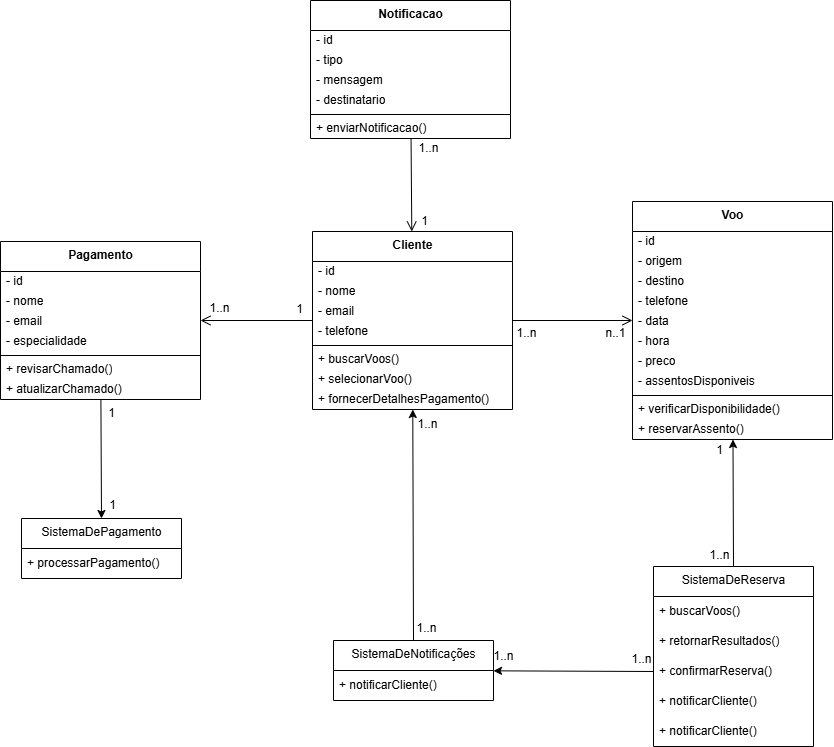

The diagram above was exported from draw.io. Its source (the exported page's mxGraphModel, read from the mxfile embedded in the PNG):
<mxGraphModel dx="1895" dy="984" grid="1" gridSize="10" guides="1" tooltips="1" connect="1" arrows="1" fold="1" page="1" pageScale="1" pageWidth="827" pageHeight="1169" math="0" shadow="0">
  <root>
    <mxCell id="0" />
    <mxCell id="1" parent="0" />
    <mxCell id="GL5P6lIS9hVCkNGNjPqK-46" value="&lt;b&gt;Cliente&lt;/b&gt;" style="swimlane;fontStyle=0;align=center;verticalAlign=top;childLayout=stackLayout;horizontal=1;startSize=30;horizontalStack=0;resizeParent=1;resizeParentMax=0;resizeLast=0;collapsible=0;marginBottom=0;html=1;" vertex="1" parent="1">
      <mxGeometry x="372" y="341" width="200" height="178" as="geometry" />
    </mxCell>
    <mxCell id="GL5P6lIS9hVCkNGNjPqK-47" value="- id" style="text;html=1;strokeColor=none;fillColor=none;align=left;verticalAlign=middle;spacingLeft=4;spacingRight=4;overflow=hidden;rotatable=0;points=[[0,0.5],[1,0.5]];portConstraint=eastwest;" vertex="1" parent="GL5P6lIS9hVCkNGNjPqK-46">
      <mxGeometry y="30" width="200" height="20" as="geometry" />
    </mxCell>
    <mxCell id="GL5P6lIS9hVCkNGNjPqK-48" value="- nome" style="text;html=1;strokeColor=none;fillColor=none;align=left;verticalAlign=middle;spacingLeft=4;spacingRight=4;overflow=hidden;rotatable=0;points=[[0,0.5],[1,0.5]];portConstraint=eastwest;" vertex="1" parent="GL5P6lIS9hVCkNGNjPqK-46">
      <mxGeometry y="50" width="200" height="20" as="geometry" />
    </mxCell>
    <mxCell id="GL5P6lIS9hVCkNGNjPqK-49" value="- email" style="text;html=1;strokeColor=none;fillColor=none;align=left;verticalAlign=middle;spacingLeft=4;spacingRight=4;overflow=hidden;rotatable=0;points=[[0,0.5],[1,0.5]];portConstraint=eastwest;" vertex="1" parent="GL5P6lIS9hVCkNGNjPqK-46">
      <mxGeometry y="70" width="200" height="20" as="geometry" />
    </mxCell>
    <mxCell id="GL5P6lIS9hVCkNGNjPqK-50" value="- telefone" style="text;html=1;strokeColor=none;fillColor=none;align=left;verticalAlign=middle;spacingLeft=4;spacingRight=4;overflow=hidden;rotatable=0;points=[[0,0.5],[1,0.5]];portConstraint=eastwest;" vertex="1" parent="GL5P6lIS9hVCkNGNjPqK-46">
      <mxGeometry y="90" width="200" height="20" as="geometry" />
    </mxCell>
    <mxCell id="GL5P6lIS9hVCkNGNjPqK-51" value="" style="line;strokeWidth=1;fillColor=none;align=left;verticalAlign=middle;spacingTop=-1;spacingLeft=3;spacingRight=3;rotatable=0;labelPosition=right;points=[];portConstraint=eastwest;" vertex="1" parent="GL5P6lIS9hVCkNGNjPqK-46">
      <mxGeometry y="110" width="200" height="8" as="geometry" />
    </mxCell>
    <mxCell id="GL5P6lIS9hVCkNGNjPqK-52" value="+ buscarVoos()" style="text;html=1;strokeColor=none;fillColor=none;align=left;verticalAlign=middle;spacingLeft=4;spacingRight=4;overflow=hidden;rotatable=0;points=[[0,0.5],[1,0.5]];portConstraint=eastwest;" vertex="1" parent="GL5P6lIS9hVCkNGNjPqK-46">
      <mxGeometry y="118" width="200" height="20" as="geometry" />
    </mxCell>
    <mxCell id="GL5P6lIS9hVCkNGNjPqK-53" value="+ selecionarVoo()" style="text;html=1;strokeColor=none;fillColor=none;align=left;verticalAlign=middle;spacingLeft=4;spacingRight=4;overflow=hidden;rotatable=0;points=[[0,0.5],[1,0.5]];portConstraint=eastwest;" vertex="1" parent="GL5P6lIS9hVCkNGNjPqK-46">
      <mxGeometry y="138" width="200" height="20" as="geometry" />
    </mxCell>
    <mxCell id="GL5P6lIS9hVCkNGNjPqK-54" value="&lt;div&gt;+ fornecerDetalhesPaga&lt;span style=&quot;background-color: initial;&quot;&gt;mento()&lt;/span&gt;&lt;/div&gt;" style="text;html=1;strokeColor=none;fillColor=none;align=left;verticalAlign=middle;spacingLeft=4;spacingRight=4;overflow=hidden;rotatable=0;points=[[0,0.5],[1,0.5]];portConstraint=eastwest;" vertex="1" parent="GL5P6lIS9hVCkNGNjPqK-46">
      <mxGeometry y="158" width="200" height="20" as="geometry" />
    </mxCell>
    <mxCell id="GL5P6lIS9hVCkNGNjPqK-55" value="&lt;b&gt;Notificacao&lt;/b&gt;" style="swimlane;fontStyle=0;align=center;verticalAlign=top;childLayout=stackLayout;horizontal=1;startSize=30;horizontalStack=0;resizeParent=1;resizeParentMax=0;resizeLast=0;collapsible=0;marginBottom=0;html=1;" vertex="1" parent="1">
      <mxGeometry x="370" y="110" width="200" height="138" as="geometry" />
    </mxCell>
    <mxCell id="GL5P6lIS9hVCkNGNjPqK-56" value="- id" style="text;html=1;strokeColor=none;fillColor=none;align=left;verticalAlign=middle;spacingLeft=4;spacingRight=4;overflow=hidden;rotatable=0;points=[[0,0.5],[1,0.5]];portConstraint=eastwest;" vertex="1" parent="GL5P6lIS9hVCkNGNjPqK-55">
      <mxGeometry y="30" width="200" height="20" as="geometry" />
    </mxCell>
    <mxCell id="GL5P6lIS9hVCkNGNjPqK-57" value="- tipo" style="text;html=1;strokeColor=none;fillColor=none;align=left;verticalAlign=middle;spacingLeft=4;spacingRight=4;overflow=hidden;rotatable=0;points=[[0,0.5],[1,0.5]];portConstraint=eastwest;" vertex="1" parent="GL5P6lIS9hVCkNGNjPqK-55">
      <mxGeometry y="50" width="200" height="20" as="geometry" />
    </mxCell>
    <mxCell id="GL5P6lIS9hVCkNGNjPqK-58" value="- mensagem" style="text;html=1;strokeColor=none;fillColor=none;align=left;verticalAlign=middle;spacingLeft=4;spacingRight=4;overflow=hidden;rotatable=0;points=[[0,0.5],[1,0.5]];portConstraint=eastwest;" vertex="1" parent="GL5P6lIS9hVCkNGNjPqK-55">
      <mxGeometry y="70" width="200" height="20" as="geometry" />
    </mxCell>
    <mxCell id="GL5P6lIS9hVCkNGNjPqK-59" value="- destinatario" style="text;html=1;strokeColor=none;fillColor=none;align=left;verticalAlign=middle;spacingLeft=4;spacingRight=4;overflow=hidden;rotatable=0;points=[[0,0.5],[1,0.5]];portConstraint=eastwest;" vertex="1" parent="GL5P6lIS9hVCkNGNjPqK-55">
      <mxGeometry y="90" width="200" height="20" as="geometry" />
    </mxCell>
    <mxCell id="GL5P6lIS9hVCkNGNjPqK-60" value="" style="line;strokeWidth=1;fillColor=none;align=left;verticalAlign=middle;spacingTop=-1;spacingLeft=3;spacingRight=3;rotatable=0;labelPosition=right;points=[];portConstraint=eastwest;" vertex="1" parent="GL5P6lIS9hVCkNGNjPqK-55">
      <mxGeometry y="110" width="200" height="8" as="geometry" />
    </mxCell>
    <mxCell id="GL5P6lIS9hVCkNGNjPqK-61" value="+ enviarNotificacao()&amp;nbsp;" style="text;html=1;strokeColor=none;fillColor=none;align=left;verticalAlign=middle;spacingLeft=4;spacingRight=4;overflow=hidden;rotatable=0;points=[[0,0.5],[1,0.5]];portConstraint=eastwest;" vertex="1" parent="GL5P6lIS9hVCkNGNjPqK-55">
      <mxGeometry y="118" width="200" height="20" as="geometry" />
    </mxCell>
    <mxCell id="GL5P6lIS9hVCkNGNjPqK-62" value="&lt;b&gt;Pagamento&lt;/b&gt;" style="swimlane;fontStyle=0;align=center;verticalAlign=top;childLayout=stackLayout;horizontal=1;startSize=30;horizontalStack=0;resizeParent=1;resizeParentMax=0;resizeLast=0;collapsible=0;marginBottom=0;html=1;" vertex="1" parent="1">
      <mxGeometry x="60" y="351" width="200" height="158" as="geometry" />
    </mxCell>
    <mxCell id="GL5P6lIS9hVCkNGNjPqK-63" value="- id" style="text;html=1;strokeColor=none;fillColor=none;align=left;verticalAlign=middle;spacingLeft=4;spacingRight=4;overflow=hidden;rotatable=0;points=[[0,0.5],[1,0.5]];portConstraint=eastwest;" vertex="1" parent="GL5P6lIS9hVCkNGNjPqK-62">
      <mxGeometry y="30" width="200" height="20" as="geometry" />
    </mxCell>
    <mxCell id="GL5P6lIS9hVCkNGNjPqK-64" value="- nome" style="text;html=1;strokeColor=none;fillColor=none;align=left;verticalAlign=middle;spacingLeft=4;spacingRight=4;overflow=hidden;rotatable=0;points=[[0,0.5],[1,0.5]];portConstraint=eastwest;" vertex="1" parent="GL5P6lIS9hVCkNGNjPqK-62">
      <mxGeometry y="50" width="200" height="20" as="geometry" />
    </mxCell>
    <mxCell id="GL5P6lIS9hVCkNGNjPqK-65" value="- email" style="text;html=1;strokeColor=none;fillColor=none;align=left;verticalAlign=middle;spacingLeft=4;spacingRight=4;overflow=hidden;rotatable=0;points=[[0,0.5],[1,0.5]];portConstraint=eastwest;" vertex="1" parent="GL5P6lIS9hVCkNGNjPqK-62">
      <mxGeometry y="70" width="200" height="20" as="geometry" />
    </mxCell>
    <mxCell id="GL5P6lIS9hVCkNGNjPqK-66" value="- especialidade" style="text;html=1;strokeColor=none;fillColor=none;align=left;verticalAlign=middle;spacingLeft=4;spacingRight=4;overflow=hidden;rotatable=0;points=[[0,0.5],[1,0.5]];portConstraint=eastwest;" vertex="1" parent="GL5P6lIS9hVCkNGNjPqK-62">
      <mxGeometry y="90" width="200" height="20" as="geometry" />
    </mxCell>
    <mxCell id="GL5P6lIS9hVCkNGNjPqK-67" value="" style="line;strokeWidth=1;fillColor=none;align=left;verticalAlign=middle;spacingTop=-1;spacingLeft=3;spacingRight=3;rotatable=0;labelPosition=right;points=[];portConstraint=eastwest;" vertex="1" parent="GL5P6lIS9hVCkNGNjPqK-62">
      <mxGeometry y="110" width="200" height="8" as="geometry" />
    </mxCell>
    <mxCell id="GL5P6lIS9hVCkNGNjPqK-68" value="+ revisarChamado()" style="text;html=1;strokeColor=none;fillColor=none;align=left;verticalAlign=middle;spacingLeft=4;spacingRight=4;overflow=hidden;rotatable=0;points=[[0,0.5],[1,0.5]];portConstraint=eastwest;" vertex="1" parent="GL5P6lIS9hVCkNGNjPqK-62">
      <mxGeometry y="118" width="200" height="20" as="geometry" />
    </mxCell>
    <mxCell id="GL5P6lIS9hVCkNGNjPqK-69" value="+ atualizarChamado()&amp;nbsp;" style="text;html=1;strokeColor=none;fillColor=none;align=left;verticalAlign=middle;spacingLeft=4;spacingRight=4;overflow=hidden;rotatable=0;points=[[0,0.5],[1,0.5]];portConstraint=eastwest;" vertex="1" parent="GL5P6lIS9hVCkNGNjPqK-62">
      <mxGeometry y="138" width="200" height="20" as="geometry" />
    </mxCell>
    <mxCell id="GL5P6lIS9hVCkNGNjPqK-70" value="&lt;b&gt;Voo&lt;/b&gt;" style="swimlane;fontStyle=0;align=center;verticalAlign=top;childLayout=stackLayout;horizontal=1;startSize=30;horizontalStack=0;resizeParent=1;resizeParentMax=0;resizeLast=0;collapsible=0;marginBottom=0;html=1;" vertex="1" parent="1">
      <mxGeometry x="692" y="311" width="200" height="238" as="geometry" />
    </mxCell>
    <mxCell id="GL5P6lIS9hVCkNGNjPqK-71" value="- id" style="text;html=1;strokeColor=none;fillColor=none;align=left;verticalAlign=middle;spacingLeft=4;spacingRight=4;overflow=hidden;rotatable=0;points=[[0,0.5],[1,0.5]];portConstraint=eastwest;" vertex="1" parent="GL5P6lIS9hVCkNGNjPqK-70">
      <mxGeometry y="30" width="200" height="20" as="geometry" />
    </mxCell>
    <mxCell id="GL5P6lIS9hVCkNGNjPqK-72" value="- origem" style="text;html=1;strokeColor=none;fillColor=none;align=left;verticalAlign=middle;spacingLeft=4;spacingRight=4;overflow=hidden;rotatable=0;points=[[0,0.5],[1,0.5]];portConstraint=eastwest;" vertex="1" parent="GL5P6lIS9hVCkNGNjPqK-70">
      <mxGeometry y="50" width="200" height="20" as="geometry" />
    </mxCell>
    <mxCell id="GL5P6lIS9hVCkNGNjPqK-73" value="- destino" style="text;html=1;strokeColor=none;fillColor=none;align=left;verticalAlign=middle;spacingLeft=4;spacingRight=4;overflow=hidden;rotatable=0;points=[[0,0.5],[1,0.5]];portConstraint=eastwest;" vertex="1" parent="GL5P6lIS9hVCkNGNjPqK-70">
      <mxGeometry y="70" width="200" height="20" as="geometry" />
    </mxCell>
    <mxCell id="GL5P6lIS9hVCkNGNjPqK-74" value="- telefone" style="text;html=1;strokeColor=none;fillColor=none;align=left;verticalAlign=middle;spacingLeft=4;spacingRight=4;overflow=hidden;rotatable=0;points=[[0,0.5],[1,0.5]];portConstraint=eastwest;" vertex="1" parent="GL5P6lIS9hVCkNGNjPqK-70">
      <mxGeometry y="90" width="200" height="20" as="geometry" />
    </mxCell>
    <mxCell id="GL5P6lIS9hVCkNGNjPqK-75" value="- data" style="text;html=1;strokeColor=none;fillColor=none;align=left;verticalAlign=middle;spacingLeft=4;spacingRight=4;overflow=hidden;rotatable=0;points=[[0,0.5],[1,0.5]];portConstraint=eastwest;" vertex="1" parent="GL5P6lIS9hVCkNGNjPqK-70">
      <mxGeometry y="110" width="200" height="20" as="geometry" />
    </mxCell>
    <mxCell id="GL5P6lIS9hVCkNGNjPqK-76" value="- hora" style="text;html=1;strokeColor=none;fillColor=none;align=left;verticalAlign=middle;spacingLeft=4;spacingRight=4;overflow=hidden;rotatable=0;points=[[0,0.5],[1,0.5]];portConstraint=eastwest;" vertex="1" parent="GL5P6lIS9hVCkNGNjPqK-70">
      <mxGeometry y="130" width="200" height="20" as="geometry" />
    </mxCell>
    <mxCell id="GL5P6lIS9hVCkNGNjPqK-77" value="- preco" style="text;html=1;strokeColor=none;fillColor=none;align=left;verticalAlign=middle;spacingLeft=4;spacingRight=4;overflow=hidden;rotatable=0;points=[[0,0.5],[1,0.5]];portConstraint=eastwest;" vertex="1" parent="GL5P6lIS9hVCkNGNjPqK-70">
      <mxGeometry y="150" width="200" height="20" as="geometry" />
    </mxCell>
    <mxCell id="GL5P6lIS9hVCkNGNjPqK-78" value="- assentosDisponiveis" style="text;html=1;strokeColor=none;fillColor=none;align=left;verticalAlign=middle;spacingLeft=4;spacingRight=4;overflow=hidden;rotatable=0;points=[[0,0.5],[1,0.5]];portConstraint=eastwest;" vertex="1" parent="GL5P6lIS9hVCkNGNjPqK-70">
      <mxGeometry y="170" width="200" height="20" as="geometry" />
    </mxCell>
    <mxCell id="GL5P6lIS9hVCkNGNjPqK-79" value="" style="line;strokeWidth=1;fillColor=none;align=left;verticalAlign=middle;spacingTop=-1;spacingLeft=3;spacingRight=3;rotatable=0;labelPosition=right;points=[];portConstraint=eastwest;" vertex="1" parent="GL5P6lIS9hVCkNGNjPqK-70">
      <mxGeometry y="190" width="200" height="8" as="geometry" />
    </mxCell>
    <mxCell id="GL5P6lIS9hVCkNGNjPqK-80" value="+ verificarDisponibilidade()" style="text;html=1;strokeColor=none;fillColor=none;align=left;verticalAlign=middle;spacingLeft=4;spacingRight=4;overflow=hidden;rotatable=0;points=[[0,0.5],[1,0.5]];portConstraint=eastwest;" vertex="1" parent="GL5P6lIS9hVCkNGNjPqK-70">
      <mxGeometry y="198" width="200" height="20" as="geometry" />
    </mxCell>
    <mxCell id="GL5P6lIS9hVCkNGNjPqK-81" value="+ reservarAssento()&amp;nbsp;" style="text;html=1;strokeColor=none;fillColor=none;align=left;verticalAlign=middle;spacingLeft=4;spacingRight=4;overflow=hidden;rotatable=0;points=[[0,0.5],[1,0.5]];portConstraint=eastwest;" vertex="1" parent="GL5P6lIS9hVCkNGNjPqK-70">
      <mxGeometry y="218" width="200" height="20" as="geometry" />
    </mxCell>
    <mxCell id="GL5P6lIS9hVCkNGNjPqK-82" style="edgeStyle=none;html=1;exitX=0.5;exitY=0;exitDx=0;exitDy=0;" edge="1" parent="1" source="GL5P6lIS9hVCkNGNjPqK-83" target="GL5P6lIS9hVCkNGNjPqK-70">
      <mxGeometry relative="1" as="geometry" />
    </mxCell>
    <mxCell id="GL5P6lIS9hVCkNGNjPqK-83" value="SistemaDeReserva" style="swimlane;fontStyle=0;align=center;verticalAlign=top;childLayout=stackLayout;horizontal=1;startSize=30;horizontalStack=0;resizeParent=1;resizeParentMax=0;resizeLast=0;collapsible=0;marginBottom=0;html=1;" vertex="1" parent="1">
      <mxGeometry x="713" y="676" width="160" height="180" as="geometry" />
    </mxCell>
    <mxCell id="GL5P6lIS9hVCkNGNjPqK-84" value="+ buscarVoos()" style="text;html=1;strokeColor=none;fillColor=none;align=left;verticalAlign=middle;spacingLeft=4;spacingRight=4;overflow=hidden;rotatable=0;points=[[0,0.5],[1,0.5]];portConstraint=eastwest;" vertex="1" parent="GL5P6lIS9hVCkNGNjPqK-83">
      <mxGeometry y="30" width="160" height="30" as="geometry" />
    </mxCell>
    <mxCell id="GL5P6lIS9hVCkNGNjPqK-85" value="+ retornarResultados()" style="text;html=1;strokeColor=none;fillColor=none;align=left;verticalAlign=middle;spacingLeft=4;spacingRight=4;overflow=hidden;rotatable=0;points=[[0,0.5],[1,0.5]];portConstraint=eastwest;" vertex="1" parent="GL5P6lIS9hVCkNGNjPqK-83">
      <mxGeometry y="60" width="160" height="30" as="geometry" />
    </mxCell>
    <mxCell id="GL5P6lIS9hVCkNGNjPqK-86" value="+ confirmarReserva()" style="text;html=1;strokeColor=none;fillColor=none;align=left;verticalAlign=middle;spacingLeft=4;spacingRight=4;overflow=hidden;rotatable=0;points=[[0,0.5],[1,0.5]];portConstraint=eastwest;" vertex="1" parent="GL5P6lIS9hVCkNGNjPqK-83">
      <mxGeometry y="90" width="160" height="30" as="geometry" />
    </mxCell>
    <mxCell id="GL5P6lIS9hVCkNGNjPqK-87" value="+ notificarCliente()&amp;nbsp;" style="text;html=1;strokeColor=none;fillColor=none;align=left;verticalAlign=middle;spacingLeft=4;spacingRight=4;overflow=hidden;rotatable=0;points=[[0,0.5],[1,0.5]];portConstraint=eastwest;" vertex="1" parent="GL5P6lIS9hVCkNGNjPqK-83">
      <mxGeometry y="120" width="160" height="30" as="geometry" />
    </mxCell>
    <mxCell id="GL5P6lIS9hVCkNGNjPqK-88" value="+ notificarCliente()&amp;nbsp;" style="text;html=1;strokeColor=none;fillColor=none;align=left;verticalAlign=middle;spacingLeft=4;spacingRight=4;overflow=hidden;rotatable=0;points=[[0,0.5],[1,0.5]];portConstraint=eastwest;" vertex="1" parent="GL5P6lIS9hVCkNGNjPqK-83">
      <mxGeometry y="150" width="160" height="30" as="geometry" />
    </mxCell>
    <mxCell id="GL5P6lIS9hVCkNGNjPqK-89" value="SistemaDePagamento" style="swimlane;fontStyle=0;align=center;verticalAlign=top;childLayout=stackLayout;horizontal=1;startSize=30;horizontalStack=0;resizeParent=1;resizeParentMax=0;resizeLast=0;collapsible=0;marginBottom=0;html=1;" vertex="1" parent="1">
      <mxGeometry x="81" y="628" width="160" height="60" as="geometry" />
    </mxCell>
    <mxCell id="GL5P6lIS9hVCkNGNjPqK-90" value="+ processarPagamento()&amp;nbsp;" style="text;html=1;strokeColor=none;fillColor=none;align=left;verticalAlign=middle;spacingLeft=4;spacingRight=4;overflow=hidden;rotatable=0;points=[[0,0.5],[1,0.5]];portConstraint=eastwest;" vertex="1" parent="GL5P6lIS9hVCkNGNjPqK-89">
      <mxGeometry y="30" width="160" height="30" as="geometry" />
    </mxCell>
    <mxCell id="GL5P6lIS9hVCkNGNjPqK-91" style="edgeStyle=none;html=1;exitX=0.5;exitY=0;exitDx=0;exitDy=0;" edge="1" parent="1" source="GL5P6lIS9hVCkNGNjPqK-92" target="GL5P6lIS9hVCkNGNjPqK-46">
      <mxGeometry relative="1" as="geometry" />
    </mxCell>
    <mxCell id="GL5P6lIS9hVCkNGNjPqK-92" value="SistemaDeNotificações" style="swimlane;fontStyle=0;align=center;verticalAlign=top;childLayout=stackLayout;horizontal=1;startSize=30;horizontalStack=0;resizeParent=1;resizeParentMax=0;resizeLast=0;collapsible=0;marginBottom=0;html=1;" vertex="1" parent="1">
      <mxGeometry x="393" y="750" width="160" height="60" as="geometry" />
    </mxCell>
    <mxCell id="GL5P6lIS9hVCkNGNjPqK-93" value="+ notificarCliente()" style="text;html=1;strokeColor=none;fillColor=none;align=left;verticalAlign=middle;spacingLeft=4;spacingRight=4;overflow=hidden;rotatable=0;points=[[0,0.5],[1,0.5]];portConstraint=eastwest;" vertex="1" parent="GL5P6lIS9hVCkNGNjPqK-92">
      <mxGeometry y="30" width="160" height="30" as="geometry" />
    </mxCell>
    <mxCell id="GL5P6lIS9hVCkNGNjPqK-94" value="" style="endArrow=open;startArrow=none;endFill=0;startFill=0;html=1;verticalAlign=bottom;labelBackgroundColor=none;strokeWidth=1;startSize=8;endSize=8;" edge="1" parent="1" source="GL5P6lIS9hVCkNGNjPqK-46" target="GL5P6lIS9hVCkNGNjPqK-70">
      <mxGeometry width="160" relative="1" as="geometry">
        <mxPoint x="722" y="640" as="sourcePoint" />
        <mxPoint x="702" y="640" as="targetPoint" />
      </mxGeometry>
    </mxCell>
    <mxCell id="GL5P6lIS9hVCkNGNjPqK-95" value="" style="endArrow=open;startArrow=none;endFill=0;startFill=0;html=1;verticalAlign=bottom;labelBackgroundColor=none;strokeWidth=1;startSize=8;endSize=8;" edge="1" parent="1" source="GL5P6lIS9hVCkNGNjPqK-46" target="GL5P6lIS9hVCkNGNjPqK-62">
      <mxGeometry width="160" relative="1" as="geometry">
        <mxPoint x="432" y="570" as="sourcePoint" />
        <mxPoint x="552" y="570" as="targetPoint" />
      </mxGeometry>
    </mxCell>
    <mxCell id="GL5P6lIS9hVCkNGNjPqK-96" value="" style="endArrow=open;startArrow=none;endFill=0;startFill=0;html=1;verticalAlign=bottom;labelBackgroundColor=none;strokeWidth=1;startSize=8;endSize=8;" edge="1" parent="1" source="GL5P6lIS9hVCkNGNjPqK-55" target="GL5P6lIS9hVCkNGNjPqK-46">
      <mxGeometry width="160" relative="1" as="geometry">
        <mxPoint x="550" y="311" as="sourcePoint" />
        <mxPoint x="550" y="290" as="targetPoint" />
      </mxGeometry>
    </mxCell>
    <mxCell id="GL5P6lIS9hVCkNGNjPqK-97" value="1..n" style="text;html=1;strokeColor=none;fillColor=none;align=center;verticalAlign=middle;whiteSpace=wrap;rounded=0;" vertex="1" parent="1">
      <mxGeometry x="480" y="248" width="17" height="20" as="geometry" />
    </mxCell>
    <mxCell id="GL5P6lIS9hVCkNGNjPqK-98" value="1" style="text;html=1;strokeColor=none;fillColor=none;align=center;verticalAlign=middle;whiteSpace=wrap;rounded=0;" vertex="1" parent="1">
      <mxGeometry x="476" y="321" width="17" height="20" as="geometry" />
    </mxCell>
    <mxCell id="GL5P6lIS9hVCkNGNjPqK-99" value="1" style="text;html=1;strokeColor=none;fillColor=none;align=center;verticalAlign=middle;whiteSpace=wrap;rounded=0;" vertex="1" parent="1">
      <mxGeometry x="351" y="409" width="17" height="20" as="geometry" />
    </mxCell>
    <mxCell id="GL5P6lIS9hVCkNGNjPqK-100" value="1..n" style="text;html=1;strokeColor=none;fillColor=none;align=center;verticalAlign=middle;whiteSpace=wrap;rounded=0;" vertex="1" parent="1">
      <mxGeometry x="271" y="408" width="17" height="20" as="geometry" />
    </mxCell>
    <mxCell id="GL5P6lIS9hVCkNGNjPqK-101" value="1..n" style="text;html=1;strokeColor=none;fillColor=none;align=center;verticalAlign=middle;whiteSpace=wrap;rounded=0;" vertex="1" parent="1">
      <mxGeometry x="578" y="433" width="17" height="20" as="geometry" />
    </mxCell>
    <mxCell id="GL5P6lIS9hVCkNGNjPqK-102" value="n..1" style="text;html=1;strokeColor=none;fillColor=none;align=center;verticalAlign=middle;whiteSpace=wrap;rounded=0;" vertex="1" parent="1">
      <mxGeometry x="667" y="433" width="17" height="20" as="geometry" />
    </mxCell>
    <mxCell id="GL5P6lIS9hVCkNGNjPqK-103" style="edgeStyle=none;html=1;entryX=0.5;entryY=0;entryDx=0;entryDy=0;" edge="1" parent="1" source="GL5P6lIS9hVCkNGNjPqK-62" target="GL5P6lIS9hVCkNGNjPqK-89">
      <mxGeometry relative="1" as="geometry" />
    </mxCell>
    <mxCell id="GL5P6lIS9hVCkNGNjPqK-104" style="edgeStyle=none;html=1;exitX=0;exitY=0.5;exitDx=0;exitDy=0;" edge="1" parent="1" source="GL5P6lIS9hVCkNGNjPqK-86" target="GL5P6lIS9hVCkNGNjPqK-92">
      <mxGeometry relative="1" as="geometry" />
    </mxCell>
    <mxCell id="GL5P6lIS9hVCkNGNjPqK-105" value="1" style="text;html=1;strokeColor=none;fillColor=none;align=center;verticalAlign=middle;whiteSpace=wrap;rounded=0;" vertex="1" parent="1">
      <mxGeometry x="163" y="513" width="17" height="20" as="geometry" />
    </mxCell>
    <mxCell id="GL5P6lIS9hVCkNGNjPqK-106" value="1" style="text;html=1;strokeColor=none;fillColor=none;align=center;verticalAlign=middle;whiteSpace=wrap;rounded=0;" vertex="1" parent="1">
      <mxGeometry x="164" y="605" width="17" height="20" as="geometry" />
    </mxCell>
    <mxCell id="GL5P6lIS9hVCkNGNjPqK-107" value="1..n" style="text;html=1;strokeColor=none;fillColor=none;align=center;verticalAlign=middle;whiteSpace=wrap;rounded=0;" vertex="1" parent="1">
      <mxGeometry x="478" y="728" width="17" height="20" as="geometry" />
    </mxCell>
    <mxCell id="GL5P6lIS9hVCkNGNjPqK-108" value="1..n" style="text;html=1;strokeColor=none;fillColor=none;align=center;verticalAlign=middle;whiteSpace=wrap;rounded=0;" vertex="1" parent="1">
      <mxGeometry x="479" y="524" width="17" height="20" as="geometry" />
    </mxCell>
    <mxCell id="GL5P6lIS9hVCkNGNjPqK-109" value="1" style="text;html=1;strokeColor=none;fillColor=none;align=center;verticalAlign=middle;whiteSpace=wrap;rounded=0;" vertex="1" parent="1">
      <mxGeometry x="771" y="550" width="17" height="20" as="geometry" />
    </mxCell>
    <mxCell id="GL5P6lIS9hVCkNGNjPqK-110" value="1..n" style="text;html=1;strokeColor=none;fillColor=none;align=center;verticalAlign=middle;whiteSpace=wrap;rounded=0;" vertex="1" parent="1">
      <mxGeometry x="771" y="655" width="17" height="20" as="geometry" />
    </mxCell>
    <mxCell id="GL5P6lIS9hVCkNGNjPqK-111" value="1..n" style="text;html=1;strokeColor=none;fillColor=none;align=center;verticalAlign=middle;whiteSpace=wrap;rounded=0;" vertex="1" parent="1">
      <mxGeometry x="555" y="756" width="17" height="20" as="geometry" />
    </mxCell>
    <mxCell id="GL5P6lIS9hVCkNGNjPqK-112" value="1..n" style="text;html=1;strokeColor=none;fillColor=none;align=center;verticalAlign=middle;whiteSpace=wrap;rounded=0;" vertex="1" parent="1">
      <mxGeometry x="693" y="759" width="17" height="20" as="geometry" />
    </mxCell>
  </root>
</mxGraphModel>